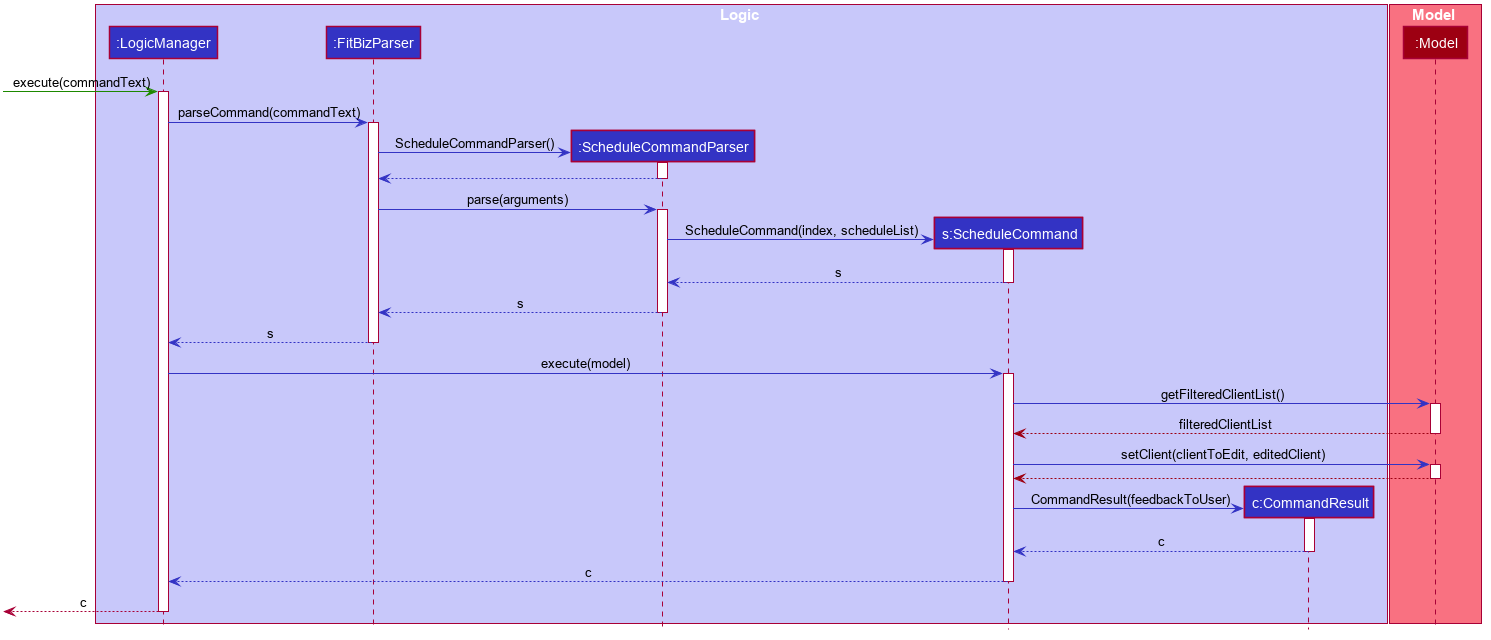

The diagram above was rendered by PlantUML. Its source (embedded in the PNG):
@startuml








skinparam BackgroundColor #FFFFFFF

skinparam Shadowing false

skinparam Class {
    FontColor #FFFFFF
    BorderThickness 1
    BorderColor #FFFFFF
    StereotypeFontColor #FFFFFF
    FontName Arial
}

skinparam Actor {
    BorderColor #000000
    Color #000000
    FontName Arial
}

skinparam Sequence {
    MessageAlign center
    BoxFontSize 15
    BoxPadding 0
    BoxFontColor #FFFFFF
    FontName Arial
}

skinparam Participant {
    FontColor #FFFFFFF
    Padding 20
}

skinparam MinClassWidth 50
skinparam ParticipantPadding 10
skinparam Shadowing false
skinparam DefaultTextAlignment center
skinparam packageStyle Rectangle

hide footbox
hide members
hide circle

box Logic #C8C8FA
participant ":LogicManager" as LogicManager #3333C4
participant ":FitBizParser" as FitBizParser #3333C4
participant ":ScheduleCommandParser" as ScheduleCommandParser #3333C4
participant "s:ScheduleCommand" as ScheduleCommand #3333C4
participant "c:CommandResult" as CommandResult #3333C4
end box

box Model #F97181
participant ":Model" as Model #9D0012
end box

[-[#1D8900]> LogicManager : execute(commandText)
activate LogicManager

LogicManager -[#3333C4]> FitBizParser : parseCommand(commandText)
activate FitBizParser

create ScheduleCommandParser
FitBizParser -[#3333C4]> ScheduleCommandParser : ScheduleCommandParser()
activate ScheduleCommandParser

ScheduleCommandParser --[#3333C4]> FitBizParser
deactivate ScheduleCommandParser

FitBizParser -[#3333C4]> ScheduleCommandParser : parse(arguments)
activate ScheduleCommandParser

create ScheduleCommand
ScheduleCommandParser -[#3333C4]> ScheduleCommand : ScheduleCommand(index, scheduleList)
activate ScheduleCommand

ScheduleCommand --[#3333C4]> ScheduleCommandParser : s
deactivate ScheduleCommand

ScheduleCommandParser --[#3333C4]> FitBizParser : s
deactivate ScheduleCommandParser

FitBizParser --[#3333C4]> LogicManager : s
deactivate FitBizParser

LogicManager -[#3333C4]> ScheduleCommand : execute(model)
activate ScheduleCommand

ScheduleCommand -[#3333C4]> Model : getFilteredClientList()
activate Model

Model --[#9D0012]> ScheduleCommand : filteredClientList
deactivate Model

ScheduleCommand -[#3333C4]> Model : setClient(clientToEdit, editedClient)
activate Model

Model --[#9D0012]> ScheduleCommand:
deactivate Model


create CommandResult
ScheduleCommand -[#3333C4]> CommandResult : CommandResult(feedbackToUser)
activate CommandResult

CommandResult --[#3333C4]> ScheduleCommand : c
deactivate CommandResult

ScheduleCommand --[#3333C4]> LogicManager : c
deactivate ScheduleCommand

[<--LogicManager : c
deactivate LogicManager
@enduml